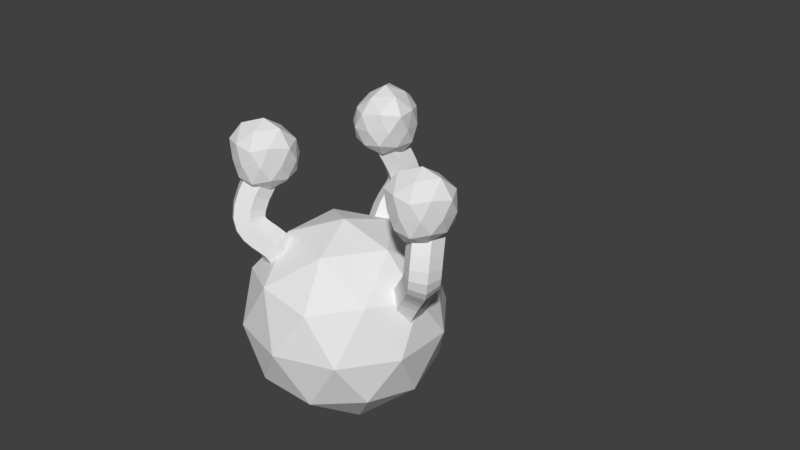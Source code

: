 # Source: gas_spore.blend  (saved by Blender 2.79.0; exported with 4.5.12 LTS)
import bpy
from mathutils import Matrix  # noqa: F401  (used for matrix-valued properties, if any)

bpy.ops.wm.read_factory_settings(use_empty=True)
scene = bpy.context.scene
scene.name = 'Scene'

# ---- collections
col_collection_1 = bpy.data.collections.new('Collection 1'); scene.collection.children.link(col_collection_1)

# ---- world
world_world = bpy.data.worlds.new('World'); scene.world = world_world
world_world.color = (0.05088, 0.05088, 0.05088)
world_world.use_sun_shadow = False
world_world.sun_shadow_jitter_overblur = 0.0
world_world.cycles.sampling_method = 'MANUAL'

# ---- meshes
me_icosphere_003 = bpy.data.meshes.new('Icosphere.003')
me_icosphere_003.from_pydata([(0.0, -0.02232, -1.046), (0.7236, -0.5257, -0.4472), (-0.2768, -0.8925, -0.4768), (-0.8944, 0.0, -0.4472), (-0.2764, 0.8506, -0.4472), (0.7236, 0.5257, -0.4472), (0.3012, -0.9217, 0.4763), (-0.8438, -0.6534, 0.5303), (-0.7855, 0.5549, 0.4823), (0.2764, 0.8506, 0.4472), (1.034, -0.02681, 0.5057), (0.0, -0.0169, 1.191), (-0.1682, -0.5698, -0.9387), (0.4284, -0.3185, -0.8655), (0.2638, -0.8707, -0.573), (0.8506, 0.0, -0.5257), (0.4253, 0.309, -0.8507), (-0.526, -0.0009461, -0.8526), (-0.6882, -0.5, -0.5257), (-0.1625, 0.5, -0.8507), (-0.6882, 0.5, -0.5257), (0.2629, 0.809, -0.5257), (0.9536, -0.3098, 0.0004504), (0.9565, 0.31, 0.001073), (0.0, -1.0, -5.246e-05), (0.5878, -0.809, 0.0), (-0.9536, -0.3098, 0.0004504), (-0.5878, -0.809, 0.0), (-0.5878, 0.809, 0.0), (-0.9565, 0.31, 0.001073), (0.5878, 0.809, 0.0), (0.0, 1.0, 0.0), (0.8011, -0.6347, 0.6281), (-0.292, -0.8981, 0.5641), (-1.0, -0.03388, 0.6155), (-0.2629, 0.809, 0.5257), (0.7528, 0.5307, 0.5659), (0.1705, -0.5926, 0.9684), (0.6358, -0.004895, 1.024), (-0.5238, -0.4213, 1.039), (-0.4484, 0.3282, 0.9198), (0.1638, 0.5034, 0.8591)], [], [(0, 13, 12), (1, 13, 15), (0, 12, 17), (0, 17, 19), (0, 19, 16), (1, 15, 22), (2, 14, 24), (3, 18, 26), (4, 20, 28), (5, 21, 30), (1, 22, 25), (2, 24, 27), (3, 26, 29), (4, 28, 31), (5, 30, 23), (6, 32, 37), (7, 33, 39), (8, 34, 40), (9, 35, 41), (10, 36, 38), (38, 41, 11), (38, 36, 41), (36, 9, 41), (41, 40, 11), (41, 35, 40), (35, 8, 40), (40, 39, 11), (40, 34, 39), (34, 7, 39), (39, 37, 11), (39, 33, 37), (33, 6, 37), (37, 38, 11), (37, 32, 38), (32, 10, 38), (23, 36, 10), (23, 30, 36), (30, 9, 36), (31, 35, 9), (31, 28, 35), (28, 8, 35), (29, 34, 8), (29, 26, 34), (26, 7, 34), (27, 33, 7), (27, 24, 33), (24, 6, 33), (25, 32, 6), (25, 22, 32), (22, 10, 32), (30, 31, 9), (30, 21, 31), (21, 4, 31), (28, 29, 8), (28, 20, 29), (20, 3, 29), (26, 27, 7), (26, 18, 27), (18, 2, 27), (24, 25, 6), (24, 14, 25), (14, 1, 25), (22, 23, 10), (22, 15, 23), (15, 5, 23), (16, 21, 5), (16, 19, 21), (19, 4, 21), (19, 20, 4), (19, 17, 20), (17, 3, 20), (17, 18, 3), (17, 12, 18), (12, 2, 18), (15, 16, 5), (15, 13, 16), (13, 0, 16), (12, 14, 2), (12, 13, 14), (13, 1, 14)])
me_icosphere_003.use_remesh_preserve_volume = False
me_icosphere_003.use_remesh_preserve_attributes = False
me_icosphere_003.use_mirror_vertex_groups = False
me_icosphere_003.update()
me_icosphere_005 = bpy.data.meshes.new('Icosphere.005')
me_icosphere_005.from_pydata([(0.0, -0.02232, -1.046), (0.7236, -0.5257, -0.4472), (-0.2768, -0.8925, -0.4768), (-0.8944, 0.0, -0.4472), (-0.2764, 0.8506, -0.4472), (0.7236, 0.5257, -0.4472), (0.3012, -0.9217, 0.4763), (-0.8438, -0.6534, 0.5303), (-0.7855, 0.5549, 0.4823), (0.2764, 0.8506, 0.4472), (1.034, -0.02681, 0.5057), (0.0, -0.0169, 1.191), (-0.1682, -0.5698, -0.9387), (0.4284, -0.3185, -0.8655), (0.2638, -0.8707, -0.573), (0.8506, 0.0, -0.5257), (0.4253, 0.309, -0.8507), (-0.526, -0.0009461, -0.8526), (-0.6882, -0.5, -0.5257), (-0.1625, 0.5, -0.8507), (-0.6882, 0.5, -0.5257), (0.2629, 0.809, -0.5257), (0.9536, -0.3098, 0.0004504), (0.9565, 0.31, 0.001073), (0.0, -1.0, -5.246e-05), (0.5878, -0.809, 0.0), (-0.9536, -0.3098, 0.0004504), (-0.5878, -0.809, 0.0), (-0.5878, 0.809, 0.0), (-0.9565, 0.31, 0.001073), (0.5878, 0.809, 0.0), (0.0, 1.0, 0.0), (0.8011, -0.6347, 0.6281), (-0.292, -0.8981, 0.5641), (-1.0, -0.03388, 0.6155), (-0.2629, 0.809, 0.5257), (0.7528, 0.5307, 0.5659), (0.1705, -0.5926, 0.9684), (0.6358, -0.004895, 1.024), (-0.5238, -0.4213, 1.039), (-0.4484, 0.3282, 0.9198), (0.1638, 0.5034, 0.8591)], [], [(0, 13, 12), (1, 13, 15), (0, 12, 17), (0, 17, 19), (0, 19, 16), (1, 15, 22), (2, 14, 24), (3, 18, 26), (4, 20, 28), (5, 21, 30), (1, 22, 25), (2, 24, 27), (3, 26, 29), (4, 28, 31), (5, 30, 23), (6, 32, 37), (7, 33, 39), (8, 34, 40), (9, 35, 41), (10, 36, 38), (38, 41, 11), (38, 36, 41), (36, 9, 41), (41, 40, 11), (41, 35, 40), (35, 8, 40), (40, 39, 11), (40, 34, 39), (34, 7, 39), (39, 37, 11), (39, 33, 37), (33, 6, 37), (37, 38, 11), (37, 32, 38), (32, 10, 38), (23, 36, 10), (23, 30, 36), (30, 9, 36), (31, 35, 9), (31, 28, 35), (28, 8, 35), (29, 34, 8), (29, 26, 34), (26, 7, 34), (27, 33, 7), (27, 24, 33), (24, 6, 33), (25, 32, 6), (25, 22, 32), (22, 10, 32), (30, 31, 9), (30, 21, 31), (21, 4, 31), (28, 29, 8), (28, 20, 29), (20, 3, 29), (26, 27, 7), (26, 18, 27), (18, 2, 27), (24, 25, 6), (24, 14, 25), (14, 1, 25), (22, 23, 10), (22, 15, 23), (15, 5, 23), (16, 21, 5), (16, 19, 21), (19, 4, 21), (19, 20, 4), (19, 17, 20), (17, 3, 20), (17, 18, 3), (17, 12, 18), (12, 2, 18), (15, 16, 5), (15, 13, 16), (13, 0, 16), (12, 14, 2), (12, 13, 14), (13, 1, 14)])
me_icosphere_005.use_remesh_preserve_volume = False
me_icosphere_005.use_remesh_preserve_attributes = False
me_icosphere_005.use_mirror_vertex_groups = False
me_icosphere_005.update()
me_icosphere_002 = bpy.data.meshes.new('Icosphere.002')
me_icosphere_002.from_pydata([(0.0, -0.02232, -1.046), (0.7236, -0.5257, -0.4472), (-0.2768, -0.8925, -0.4768), (-0.8944, 0.0, -0.4472), (-0.2764, 0.8506, -0.4472), (0.7236, 0.5257, -0.4472), (0.3012, -0.9217, 0.4763), (-0.8438, -0.6534, 0.5303), (-0.7855, 0.5549, 0.4823), (0.2764, 0.8506, 0.4472), (1.034, -0.02681, 0.5057), (0.0, -0.0169, 1.191), (-0.1682, -0.5698, -0.9387), (0.4284, -0.3185, -0.8655), (0.2638, -0.8707, -0.573), (0.8506, 0.0, -0.5257), (0.4253, 0.309, -0.8507), (-0.526, -0.0009461, -0.8526), (-0.6882, -0.5, -0.5257), (-0.1625, 0.5, -0.8507), (-0.6882, 0.5, -0.5257), (0.2629, 0.809, -0.5257), (0.9536, -0.3098, 0.0004504), (0.9565, 0.31, 0.001073), (0.0, -1.0, -5.246e-05), (0.5878, -0.809, 0.0), (-0.9536, -0.3098, 0.0004504), (-0.5878, -0.809, 0.0), (-0.5878, 0.809, 0.0), (-0.9565, 0.31, 0.001073), (0.5878, 0.809, 0.0), (0.0, 1.0, 0.0), (0.8011, -0.6347, 0.6281), (-0.292, -0.8981, 0.5641), (-1.0, -0.03388, 0.6155), (-0.2629, 0.809, 0.5257), (0.7528, 0.5307, 0.5659), (0.1705, -0.5926, 0.9684), (0.6358, -0.004895, 1.024), (-0.5238, -0.4213, 1.039), (-0.4484, 0.3282, 0.9198), (0.1638, 0.5034, 0.8591)], [], [(0, 13, 12), (1, 13, 15), (0, 12, 17), (0, 17, 19), (0, 19, 16), (1, 15, 22), (2, 14, 24), (3, 18, 26), (4, 20, 28), (5, 21, 30), (1, 22, 25), (2, 24, 27), (3, 26, 29), (4, 28, 31), (5, 30, 23), (6, 32, 37), (7, 33, 39), (8, 34, 40), (9, 35, 41), (10, 36, 38), (38, 41, 11), (38, 36, 41), (36, 9, 41), (41, 40, 11), (41, 35, 40), (35, 8, 40), (40, 39, 11), (40, 34, 39), (34, 7, 39), (39, 37, 11), (39, 33, 37), (33, 6, 37), (37, 38, 11), (37, 32, 38), (32, 10, 38), (23, 36, 10), (23, 30, 36), (30, 9, 36), (31, 35, 9), (31, 28, 35), (28, 8, 35), (29, 34, 8), (29, 26, 34), (26, 7, 34), (27, 33, 7), (27, 24, 33), (24, 6, 33), (25, 32, 6), (25, 22, 32), (22, 10, 32), (30, 31, 9), (30, 21, 31), (21, 4, 31), (28, 29, 8), (28, 20, 29), (20, 3, 29), (26, 27, 7), (26, 18, 27), (18, 2, 27), (24, 25, 6), (24, 14, 25), (14, 1, 25), (22, 23, 10), (22, 15, 23), (15, 5, 23), (16, 21, 5), (16, 19, 21), (19, 4, 21), (19, 20, 4), (19, 17, 20), (17, 3, 20), (17, 18, 3), (17, 12, 18), (12, 2, 18), (15, 16, 5), (15, 13, 16), (13, 0, 16), (12, 14, 2), (12, 13, 14), (13, 1, 14)])
me_icosphere_002.use_remesh_preserve_volume = False
me_icosphere_002.use_remesh_preserve_attributes = False
me_icosphere_002.use_mirror_vertex_groups = False
me_icosphere_002.update()
me_icosphere = bpy.data.meshes.new('Icosphere')
me_icosphere.from_pydata([(0.0, 0.0, -1.0), (0.7236, -0.5257, -0.4472), (-0.2764, -0.8506, -0.4472), (-0.8944, 0.0, -0.4472), (-0.2764, 0.8506, -0.4472), (0.7236, 0.5257, -0.4472), (0.2764, -0.8506, 0.4472), (-0.7236, -0.5257, 0.4472), (-0.7236, 0.5257, 0.4472), (0.2764, 0.8506, 0.4472), (0.8944, 0.0, 0.4472), (0.0, 0.0, 1.0), (-0.1625, -0.5, -0.8507), (0.4253, -0.309, -0.8507), (0.2629, -0.809, -0.5257), (0.8506, 0.0, -0.5257), (0.4253, 0.309, -0.8507), (-0.5257, 0.0, -0.8507), (-0.6882, -0.5, -0.5257), (-0.1625, 0.5, -0.8507), (-0.6882, 0.5, -0.5257), (0.2629, 0.809, -0.5257), (0.9511, -0.309, 0.0), (0.9511, 0.309, 0.0), (0.0, -1.0, 0.0), (0.5878, -0.809, 0.0), (-0.9511, -0.309, 0.0), (-0.5878, -0.809, 0.0), (-0.5878, 0.809, 0.0), (-0.9511, 0.309, 0.0), (0.5878, 0.809, 0.0), (0.0, 1.0, 0.0), (0.6882, -0.5, 0.5257), (-0.2629, -0.809, 0.5257), (-0.8506, 0.0, 0.5257), (-0.2629, 0.809, 0.5257), (0.6882, 0.5, 0.5257), (0.1625, -0.5, 0.8507), (0.5257, 0.0, 0.8507), (-0.4253, -0.309, 0.8507), (-0.4253, 0.309, 0.8507), (0.1625, 0.5, 0.8507)], [], [(0, 13, 12), (1, 13, 15), (0, 12, 17), (0, 17, 19), (0, 19, 16), (1, 15, 22), (2, 14, 24), (3, 18, 26), (4, 20, 28), (5, 21, 30), (1, 22, 25), (2, 24, 27), (3, 26, 29), (4, 28, 31), (5, 30, 23), (6, 32, 37), (7, 33, 39), (8, 34, 40), (9, 35, 41), (10, 36, 38), (38, 41, 11), (38, 36, 41), (36, 9, 41), (41, 40, 11), (41, 35, 40), (35, 8, 40), (40, 39, 11), (40, 34, 39), (34, 7, 39), (39, 37, 11), (39, 33, 37), (33, 6, 37), (37, 38, 11), (37, 32, 38), (32, 10, 38), (23, 36, 10), (23, 30, 36), (30, 9, 36), (31, 35, 9), (31, 28, 35), (28, 8, 35), (29, 34, 8), (29, 26, 34), (26, 7, 34), (27, 33, 7), (27, 24, 33), (24, 6, 33), (25, 32, 6), (25, 22, 32), (22, 10, 32), (30, 31, 9), (30, 21, 31), (21, 4, 31), (28, 29, 8), (28, 20, 29), (20, 3, 29), (26, 27, 7), (26, 18, 27), (18, 2, 27), (24, 25, 6), (24, 14, 25), (14, 1, 25), (22, 23, 10), (22, 15, 23), (15, 5, 23), (16, 21, 5), (16, 19, 21), (19, 4, 21), (19, 20, 4), (19, 17, 20), (17, 3, 20), (17, 18, 3), (17, 12, 18), (12, 2, 18), (15, 16, 5), (15, 13, 16), (13, 0, 16), (12, 14, 2), (12, 13, 14), (13, 1, 14)])
me_icosphere.use_remesh_preserve_volume = False
me_icosphere.use_remesh_preserve_attributes = False
me_icosphere.use_mirror_vertex_groups = False
me_icosphere.update()

# ---- curves / text
cu_beziercurve_003 = bpy.data.curves.new('BezierCurve.003', 'CURVE')
cu_beziercurve_003.dimensions = '3D'
_sp = cu_beziercurve_003.splines.new('BEZIER'); _sp.bezier_points.add(1)
_sp.bezier_points.foreach_set('co', [-0.2109, 0.0, 0.7613, 0.992, 0.0, -0.02432])
_sp.bezier_points.foreach_set('handle_left', [-0.8448, 0.3081, 0.8175, 0.2544, 0.0, 0.6509])
_sp.bezier_points.foreach_set('handle_right', [0.7978, -0.4903, 0.6719, 1.76, 0.0, -0.7277])
for _p, _l, _r in zip(_sp.bezier_points, ['ALIGNED', 'ALIGNED'], ['ALIGNED', 'ALIGNED']): _p.handle_left_type = _l; _p.handle_right_type = _r
_sp.order_u = 0
_sp.order_v = 0
_sp.use_smooth = False
cu_beziercurve_003.use_path = True
cu_beziercurve_003.use_path_clamp = True
cu_beziercurve_003.bevel_resolution = 1
cu_beziercurve_003.bevel_depth = 0.21
cu_beziercurve_003.fill_mode = 'FULL'
cu_beziercurve_002 = bpy.data.curves.new('BezierCurve.002', 'CURVE')
cu_beziercurve_002.dimensions = '3D'
_sp = cu_beziercurve_002.splines.new('BEZIER'); _sp.bezier_points.add(1)
_sp.bezier_points.foreach_set('co', [-0.4576, 0.0, 0.5301, 0.8414, 0.0, 0.2597])
_sp.bezier_points.foreach_set('handle_left', [-0.9685, 0.3012, 0.9152, 0.1038, 0.0, 0.9349])
_sp.bezier_points.foreach_set('handle_right', [0.374, -0.4903, -0.0967, 1.61, 0.0, -0.4437])
for _p, _l, _r in zip(_sp.bezier_points, ['ALIGNED', 'ALIGNED'], ['ALIGNED', 'ALIGNED']): _p.handle_left_type = _l; _p.handle_right_type = _r
_sp.order_u = 0
_sp.order_v = 0
_sp.use_smooth = False
cu_beziercurve_002.use_path = True
cu_beziercurve_002.use_path_clamp = True
cu_beziercurve_002.bevel_resolution = 1
cu_beziercurve_002.bevel_depth = 0.21
cu_beziercurve_002.fill_mode = 'FULL'
cu_beziercurve = bpy.data.curves.new('BezierCurve', 'CURVE')
cu_beziercurve.dimensions = '3D'
_sp = cu_beziercurve.splines.new('BEZIER'); _sp.bezier_points.add(1)
_sp.bezier_points.foreach_set('co', [-0.2109, 0.0, 0.7613, 0.992, 0.0, -0.02432])
_sp.bezier_points.foreach_set('handle_left', [-0.8448, 0.3081, 0.8175, 0.2544, 0.0, 0.6509])
_sp.bezier_points.foreach_set('handle_right', [0.7978, -0.4903, 0.6719, 1.76, 0.0, -0.7277])
for _p, _l, _r in zip(_sp.bezier_points, ['ALIGNED', 'ALIGNED'], ['ALIGNED', 'ALIGNED']): _p.handle_left_type = _l; _p.handle_right_type = _r
_sp.order_u = 0
_sp.order_v = 0
_sp.use_smooth = False
cu_beziercurve.use_path = True
cu_beziercurve.use_path_clamp = True
cu_beziercurve.bevel_resolution = 1
cu_beziercurve.bevel_depth = 0.21
cu_beziercurve.fill_mode = 'FULL'

# ---- objects
ob_gas_spore = bpy.data.objects.new('Gas Spore', None)
ob_tentacle_3 = bpy.data.objects.new('Tentacle 3', cu_beziercurve_003)
ob_tentacle_end_3 = bpy.data.objects.new('Tentacle End 3', me_icosphere_003)
ob_tentacle_2 = bpy.data.objects.new('Tentacle 2', cu_beziercurve_002)
ob_tentacle_end_2 = bpy.data.objects.new('Tentacle End 2', me_icosphere_005)
ob_tentacle_1 = bpy.data.objects.new('Tentacle 1', cu_beziercurve)
ob_tentacle_end_1 = bpy.data.objects.new('Tentacle End 1', me_icosphere_002)
ob_torso = bpy.data.objects.new('Torso', me_icosphere)

# ---- transforms, parenting, visibility, modifiers, constraints
ob_gas_spore.location = (0.0, 0.0, 0.0)
ob_gas_spore.empty_image_offset = (0.0, 0.0)
ob_gas_spore.lineart.crease_threshold = 0.0
ob_tentacle_3.parent = ob_gas_spore
ob_tentacle_3.location = (0.04422, 0.0554, 0.3116)
ob_tentacle_3.rotation_euler = (-6.225e-08, 1.253, 2.081)
ob_tentacle_3.scale = (0.2009, 0.2009, 0.2009)
ob_tentacle_3.lineart.crease_threshold = 0.0
ob_tentacle_end_3.parent = ob_tentacle_3
ob_tentacle_end_3.matrix_parent_inverse = Matrix(((1.558, 0.0, -4.728, 1.336), (3.576e-07, 4.978, 5.96e-08, 0.5476), (4.728, 0.0, 1.558, -1.448), (0.0, 0.0, 0.0, 1.0)))
ob_tentacle_end_3.location = (0.195, -0.1095, 0.3772)
ob_tentacle_end_3.scale = (0.07716, 0.07716, 0.07716)
ob_tentacle_end_3.lineart.crease_threshold = 0.0
ob_tentacle_2.parent = ob_gas_spore
ob_tentacle_2.location = (-0.2342, -0.09518, 0.2305)
ob_tentacle_2.rotation_euler = (0.0, 1.253, 0.0)
ob_tentacle_2.scale = (0.2009, 0.2009, 0.2009)
ob_tentacle_2.lineart.crease_threshold = 0.0
ob_tentacle_end_2.parent = ob_tentacle_2
ob_tentacle_end_2.matrix_parent_inverse = Matrix(((1.558, 0.0, -4.728, 1.483), (-1.192e-07, 4.978, -5.96e-08, 0.5476), (4.728, 0.0, 1.558, -1.517), (0.0, 0.0, 0.0, 1.0)))
ob_tentacle_end_2.location = (0.1968, -0.09716, 0.4192)
ob_tentacle_end_2.scale = (0.07716, 0.07716, 0.07716)
ob_tentacle_end_2.lineart.crease_threshold = 0.0
ob_tentacle_1.parent = ob_gas_spore
ob_tentacle_1.location = (0.1245, -0.01159, 0.2578)
ob_tentacle_1.rotation_euler = (0.0, 1.253, 0.0)
ob_tentacle_1.scale = (0.2009, 0.2009, 0.2009)
ob_tentacle_1.lineart.crease_threshold = 0.0
ob_tentacle_end_1.parent = ob_tentacle_1
ob_tentacle_end_1.matrix_parent_inverse = Matrix(((1.558, 0.0, -4.728, 1.336), (3.576e-07, 4.978, 5.96e-08, 0.5476), (4.728, 0.0, 1.558, -1.448), (0.0, 0.0, 0.0, 1.0)))
ob_tentacle_end_1.location = (0.195, -0.1343, 0.3772)
ob_tentacle_end_1.scale = (0.07716, 0.07716, 0.07716)
ob_tentacle_end_1.lineart.crease_threshold = 0.0
ob_torso.parent = ob_gas_spore
ob_torso.location = (0.0, 0.0, 0.0)
ob_torso.scale = (0.25, 0.25, 0.25)
ob_torso.lineart.crease_threshold = 0.0

# ---- collection membership
col_collection_1.objects.link(ob_gas_spore)
col_collection_1.objects.link(ob_tentacle_3)
col_collection_1.objects.link(ob_tentacle_end_3)
col_collection_1.objects.link(ob_tentacle_2)
col_collection_1.objects.link(ob_tentacle_end_2)
col_collection_1.objects.link(ob_tentacle_1)
col_collection_1.objects.link(ob_tentacle_end_1)
col_collection_1.objects.link(ob_torso)

# ---- scene / render settings (as saved in the file)
scene.frame_start = 1; scene.frame_end = 250; scene.frame_set(1)
scene.render.engine = 'BLENDER_EEVEE_NEXT'
scene.render.resolution_percentage = 50
scene.render.dither_intensity = 0.0
scene.cycles.use_denoising = False
scene.cycles.samples = 128
scene.cycles.sampling_pattern = 'TABULATED_SOBOL'
scene.cycles.use_adaptive_sampling = False
scene.cycles.use_light_tree = False
scene.cycles.blur_glossy = 0.0
scene.cycles.sample_clamp_indirect = 0.0
scene.view_settings.view_transform = 'Standard'
bpy.context.view_layer.update()

# ---- added for rendering (the .blend has no active camera and no usable light): camera, sun
cam_auto = bpy.data.cameras.new('AutoCamera')
cam_auto.lens = 50.0
cam_auto.sensor_width = 36.0
cam_auto.clip_end = 1000.0
ob_auto_camera = bpy.data.objects.new('AutoCamera', cam_auto)
scene.collection.objects.link(ob_auto_camera)
ob_auto_camera.location = (1.56569, -1.67761, 1.40673)
ob_auto_camera.rotation_euler = (1.09748, -7.21219e-08, 0.694738)
scene.camera = ob_auto_camera
light_auto_sun = bpy.data.lights.new('AutoSun', 'SUN')
light_auto_sun.energy = 3.0
light_auto_sun.angle = 0.0523599
ob_auto_sun = bpy.data.objects.new('AutoSun', light_auto_sun)
scene.collection.objects.link(ob_auto_sun)
ob_auto_sun.rotation_euler = (0.872665, 0.174533, 0.523599)
bpy.context.view_layer.update()
